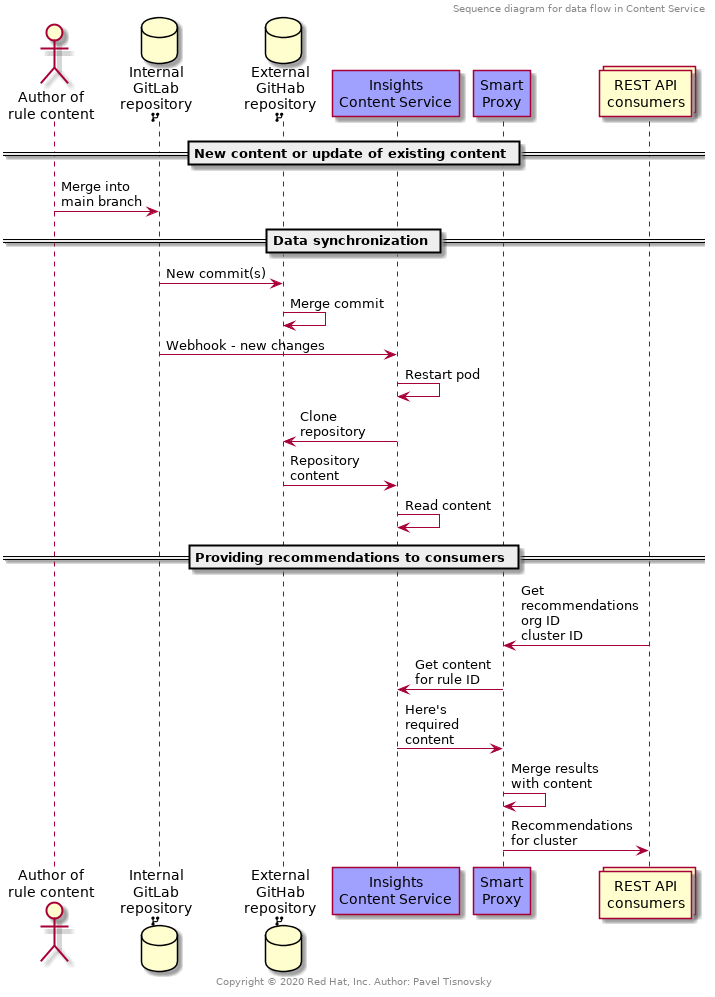

The diagram above was rendered by PlantUML. Its source (embedded in the PNG):
@startuml

header Sequence diagram for data flow in Content Service
footer Copyright © 2020 Red Hat, Inc. Author: Pavel Tisnovsky

actor "Author of\nrule content" as author
database "Internal\nGitLab\nrepository\n<&fork>" as gitlab
database "External\nGitHab\nrepository\n<&fork>" as github
participant "Insights\nContent Service" as content_service #a0a0ff
participant "Smart\nProxy" as smart_proxy #a0a0ff
collections "REST API\nconsumers" as consumers

== New content or update of existing content ==
author -> gitlab: Merge into\nmain branch

== Data synchronization ==
gitlab -> github: New commit(s)
github -> github: Merge commit
gitlab -> content_service: Webhook - new changes
content_service -> content_service: Restart pod
content_service -> github: Clone\nrepository
github -> content_service: Repository\ncontent
content_service -> content_service: Read content

== Providing recommendations to consumers ==
consumers -> smart_proxy: Get\nrecommendations\norg ID\ncluster ID
smart_proxy -> content_service: Get content\nfor rule ID
content_service -> smart_proxy: Here's\nrequired\ncontent
smart_proxy -> smart_proxy: Merge results\nwith content
smart_proxy -> consumers: Recommendations\nfor cluster

@enduml